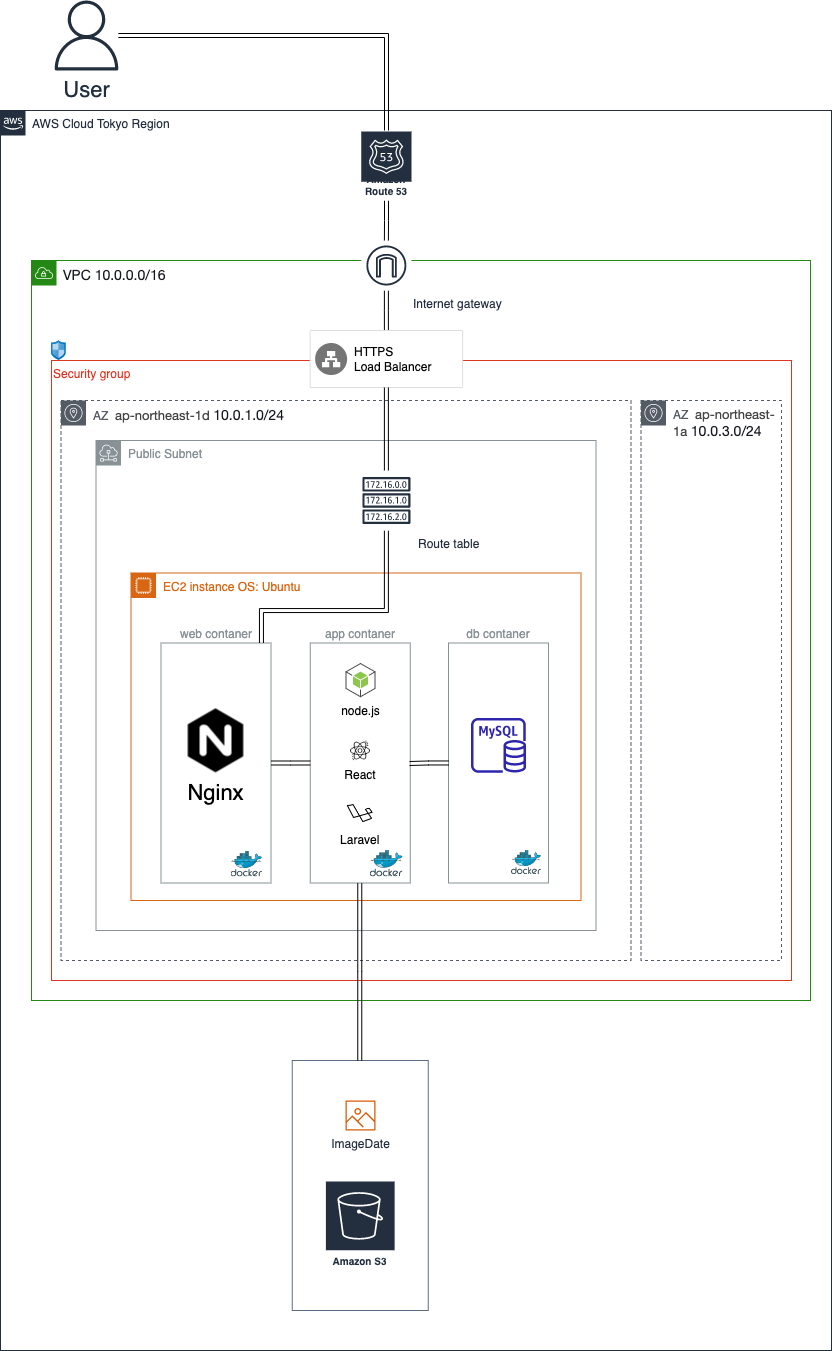

The diagram above was exported from draw.io. Its source (the exported page's mxGraphModel, read from the mxfile embedded in the PNG):
<mxGraphModel dx="827" dy="843" grid="1" gridSize="10" guides="1" tooltips="1" connect="1" arrows="1" fold="1" page="1" pageScale="1" pageWidth="827" pageHeight="1169" math="0" shadow="0">
  <root>
    <mxCell id="0" />
    <mxCell id="1" parent="0" />
    <mxCell id="sEujZHdZTg0tcF19CUPh-35" value="AWS Cloud Tokyo Region" style="points=[[0,0],[0.25,0],[0.5,0],[0.75,0],[1,0],[1,0.25],[1,0.5],[1,0.75],[1,1],[0.75,1],[0.5,1],[0.25,1],[0,1],[0,0.75],[0,0.5],[0,0.25]];outlineConnect=0;gradientColor=none;html=1;whiteSpace=wrap;fontSize=12;fontStyle=0;container=1;pointerEvents=0;collapsible=0;recursiveResize=0;shape=mxgraph.aws4.group;grIcon=mxgraph.aws4.group_aws_cloud_alt;strokeColor=#232F3E;fillColor=none;verticalAlign=top;align=left;spacingLeft=30;fontColor=#232F3E;dashed=0;" parent="1" vertex="1">
      <mxGeometry x="39" y="120" width="831" height="1240" as="geometry" />
    </mxCell>
    <mxCell id="sEujZHdZTg0tcF19CUPh-88" value="&lt;span style=&quot;color: rgb(22 , 25 , 31) ; font-family: &amp;#34;amazon ember&amp;#34; , &amp;#34;helvetica neue&amp;#34; , &amp;#34;roboto&amp;#34; , &amp;#34;arial&amp;#34; , sans-serif ; font-size: 14px ; background-color: rgb(255 , 255 , 255)&quot;&gt;VPC 10.0.0.0/16&lt;/span&gt;" style="points=[[0,0],[0.25,0],[0.5,0],[0.75,0],[1,0],[1,0.25],[1,0.5],[1,0.75],[1,1],[0.75,1],[0.5,1],[0.25,1],[0,1],[0,0.75],[0,0.5],[0,0.25]];outlineConnect=0;gradientColor=none;html=1;whiteSpace=wrap;fontSize=12;fontStyle=0;container=1;pointerEvents=0;collapsible=0;recursiveResize=0;shape=mxgraph.aws4.group;grIcon=mxgraph.aws4.group_vpc;strokeColor=#248814;fillColor=none;verticalAlign=top;align=left;spacingLeft=30;fontColor=#AAB7B8;dashed=0;" parent="sEujZHdZTg0tcF19CUPh-35" vertex="1">
      <mxGeometry x="31" y="150" width="779" height="740" as="geometry" />
    </mxCell>
    <mxCell id="XB9-M3TaxsINVDD5YeSC-53" value="Security group" style="fillColor=none;strokeColor=#DD3522;verticalAlign=top;fontStyle=0;fontColor=#DD3522;shadow=0;labelPosition=center;verticalLabelPosition=middle;align=left;" vertex="1" parent="sEujZHdZTg0tcF19CUPh-88">
      <mxGeometry x="20" y="100" width="740" height="620" as="geometry" />
    </mxCell>
    <mxCell id="XB9-M3TaxsINVDD5YeSC-8" value="AZ&amp;nbsp;&amp;nbsp;&lt;span style=&quot;color: rgb(68 , 68 , 68) ; font-family: &amp;#34;helvetica neue&amp;#34; , &amp;#34;roboto&amp;#34; , &amp;#34;arial&amp;#34; , sans-serif ; font-size: 13px ; background-color: rgb(255 , 255 , 255)&quot;&gt;ap-northeast-1d&amp;nbsp;&lt;/span&gt;&lt;span style=&quot;color: rgb(22 , 25 , 31) ; font-family: &amp;#34;amazon ember&amp;#34; , &amp;#34;helvetica neue&amp;#34; , &amp;#34;roboto&amp;#34; , &amp;#34;arial&amp;#34; , sans-serif ; font-size: 14px ; background-color: rgb(255 , 255 , 255)&quot;&gt;10.0.1.0/24&lt;/span&gt;" style="sketch=0;outlineConnect=0;gradientColor=none;html=1;whiteSpace=wrap;fontSize=12;fontStyle=0;shape=mxgraph.aws4.group;grIcon=mxgraph.aws4.group_availability_zone;strokeColor=#545B64;fillColor=none;verticalAlign=top;align=left;spacingLeft=30;fontColor=#545B64;dashed=1;" vertex="1" parent="sEujZHdZTg0tcF19CUPh-88">
      <mxGeometry x="29.5" y="140" width="570" height="560" as="geometry" />
    </mxCell>
    <mxCell id="XB9-M3TaxsINVDD5YeSC-4" value="Public Subnet&lt;br&gt;" style="sketch=0;outlineConnect=0;gradientColor=none;html=1;whiteSpace=wrap;fontSize=12;fontStyle=0;shape=mxgraph.aws4.group;grIcon=mxgraph.aws4.group_subnet;strokeColor=#879196;fillColor=none;verticalAlign=top;align=left;spacingLeft=30;fontColor=#879196;dashed=0;" vertex="1" parent="sEujZHdZTg0tcF19CUPh-88">
      <mxGeometry x="64.5" y="180" width="500" height="490" as="geometry" />
    </mxCell>
    <mxCell id="sEujZHdZTg0tcF19CUPh-45" value="EC2 instance OS: Ubuntu" style="points=[[0,0],[0.25,0],[0.5,0],[0.75,0],[1,0],[1,0.25],[1,0.5],[1,0.75],[1,1],[0.75,1],[0.5,1],[0.25,1],[0,1],[0,0.75],[0,0.5],[0,0.25]];outlineConnect=0;gradientColor=none;html=1;whiteSpace=wrap;fontSize=12;fontStyle=0;container=1;pointerEvents=0;collapsible=0;recursiveResize=0;shape=mxgraph.aws4.group;grIcon=mxgraph.aws4.group_ec2_instance_contents;strokeColor=#D86613;fillColor=none;verticalAlign=top;align=left;spacingLeft=30;fontColor=#D86613;dashed=0;" parent="sEujZHdZTg0tcF19CUPh-88" vertex="1">
      <mxGeometry x="99.5" y="312.5" width="450" height="327.5" as="geometry" />
    </mxCell>
    <mxCell id="sEujZHdZTg0tcF19CUPh-119" value="db contaner" style="outlineConnect=0;gradientColor=none;html=1;whiteSpace=wrap;fontSize=12;fontStyle=0;strokeColor=#879196;fillColor=none;verticalAlign=bottom;align=center;fontColor=#879196;spacingTop=3;labelPosition=center;verticalLabelPosition=top;container=1;" parent="sEujZHdZTg0tcF19CUPh-45" vertex="1">
      <mxGeometry x="317.5" y="70" width="100" height="240" as="geometry" />
    </mxCell>
    <mxCell id="sEujZHdZTg0tcF19CUPh-80" value="" style="sketch=0;aspect=fixed;html=1;points=[];align=center;image;fontSize=12;image=img/lib/mscae/Docker.svg;" parent="sEujZHdZTg0tcF19CUPh-119" vertex="1">
      <mxGeometry x="63" y="207.02999999999997" width="30" height="24.6" as="geometry" />
    </mxCell>
    <mxCell id="sEujZHdZTg0tcF19CUPh-81" value="" style="sketch=0;outlineConnect=0;fontColor=#232F3E;gradientColor=none;fillColor=#2E27AD;strokeColor=none;dashed=0;verticalLabelPosition=bottom;verticalAlign=top;align=center;html=1;fontSize=12;fontStyle=0;aspect=fixed;pointerEvents=1;shape=mxgraph.aws4.rds_mysql_instance;" parent="sEujZHdZTg0tcF19CUPh-119" vertex="1">
      <mxGeometry x="22.5" y="74.84" width="55" height="55" as="geometry" />
    </mxCell>
    <mxCell id="sEujZHdZTg0tcF19CUPh-92" value="web contaner" style="outlineConnect=0;gradientColor=none;html=1;whiteSpace=wrap;fontSize=12;fontStyle=0;strokeColor=#879196;fillColor=none;verticalAlign=bottom;align=center;fontColor=#879196;spacingTop=3;labelPosition=center;verticalLabelPosition=top;container=1;" parent="sEujZHdZTg0tcF19CUPh-45" vertex="1">
      <mxGeometry x="30" y="70" width="110" height="240" as="geometry" />
    </mxCell>
    <mxCell id="sEujZHdZTg0tcF19CUPh-83" value="Nginx" style="shape=image;verticalLabelPosition=bottom;labelBackgroundColor=default;verticalAlign=top;aspect=fixed;imageAspect=0;image=data:image/png,(base64 omitted: 9648 chars);fontSize=22;" parent="sEujZHdZTg0tcF19CUPh-92" vertex="1">
      <mxGeometry x="23" y="65.84" width="64" height="64" as="geometry" />
    </mxCell>
    <mxCell id="sEujZHdZTg0tcF19CUPh-78" value="" style="sketch=0;aspect=fixed;html=1;points=[];align=center;image;fontSize=12;image=img/lib/mscae/Docker.svg;" parent="sEujZHdZTg0tcF19CUPh-92" vertex="1">
      <mxGeometry x="70" y="208.12" width="31.5" height="25.83" as="geometry" />
    </mxCell>
    <mxCell id="sEujZHdZTg0tcF19CUPh-93" value="app contaner&lt;br&gt;" style="outlineConnect=0;gradientColor=none;html=1;whiteSpace=wrap;fontSize=12;fontStyle=0;strokeColor=#879196;fillColor=none;verticalAlign=bottom;align=center;fontColor=#879196;spacingTop=3;labelPosition=center;verticalLabelPosition=top;container=1;" parent="sEujZHdZTg0tcF19CUPh-45" vertex="1">
      <mxGeometry x="179.25" y="70" width="100" height="240" as="geometry" />
    </mxCell>
    <mxCell id="sEujZHdZTg0tcF19CUPh-71" value="Laravel" style="shape=image;verticalLabelPosition=bottom;labelBackgroundColor=default;verticalAlign=top;aspect=fixed;imageAspect=0;image=data:image/png,(base64 omitted: 2800 chars);" parent="sEujZHdZTg0tcF19CUPh-93" vertex="1">
      <mxGeometry x="37.15" y="157.5" width="25.71" height="25.71" as="geometry" />
    </mxCell>
    <mxCell id="sEujZHdZTg0tcF19CUPh-72" value="React" style="shape=image;verticalLabelPosition=bottom;labelBackgroundColor=default;verticalAlign=top;aspect=fixed;imageAspect=0;image=data:image/png,(base64 omitted: 16224 chars);" parent="sEujZHdZTg0tcF19CUPh-93" vertex="1">
      <mxGeometry x="39.69" y="97.5" width="21.13" height="21.13" as="geometry" />
    </mxCell>
    <mxCell id="XB9-M3TaxsINVDD5YeSC-54" value="node.js" style="outlineConnect=0;dashed=0;verticalLabelPosition=bottom;verticalAlign=top;align=center;html=1;shape=mxgraph.aws3.android;fillColor=#8CC64F;gradientColor=none;shadow=0;" vertex="1" parent="sEujZHdZTg0tcF19CUPh-93">
      <mxGeometry x="35.25" y="20" width="30" height="34.285714285714285" as="geometry" />
    </mxCell>
    <mxCell id="sEujZHdZTg0tcF19CUPh-79" value="" style="sketch=0;aspect=fixed;html=1;points=[];align=center;image;fontSize=12;image=img/lib/mscae/Docker.svg;" parent="sEujZHdZTg0tcF19CUPh-93" vertex="1">
      <mxGeometry x="60" y="207.03" width="32.82" height="26.92" as="geometry" />
    </mxCell>
    <mxCell id="sEujZHdZTg0tcF19CUPh-112" value="" style="edgeStyle=elbowEdgeStyle;rounded=0;orthogonalLoop=1;jettySize=auto;html=1;fontSize=22;endArrow=classic;endFill=1;strokeWidth=1;shape=link;" parent="sEujZHdZTg0tcF19CUPh-45" source="sEujZHdZTg0tcF19CUPh-92" target="sEujZHdZTg0tcF19CUPh-93" edge="1">
      <mxGeometry relative="1" as="geometry" />
    </mxCell>
    <mxCell id="XB9-M3TaxsINVDD5YeSC-59" value="" style="edgeStyle=orthogonalEdgeStyle;shape=link;rounded=0;sketch=0;orthogonalLoop=1;jettySize=auto;html=1;labelBorderColor=default;strokeColor=default;" edge="1" parent="sEujZHdZTg0tcF19CUPh-45" source="sEujZHdZTg0tcF19CUPh-119">
      <mxGeometry relative="1" as="geometry">
        <mxPoint x="278.5" y="190.5" as="targetPoint" />
      </mxGeometry>
    </mxCell>
    <mxCell id="XB9-M3TaxsINVDD5YeSC-15" value="AZ&amp;nbsp;&amp;nbsp;&lt;span style=&quot;color: rgb(68 , 68 , 68) ; font-family: &amp;#34;helvetica neue&amp;#34; , &amp;#34;roboto&amp;#34; , &amp;#34;arial&amp;#34; , sans-serif ; font-size: 13px ; background-color: rgb(255 , 255 , 255)&quot;&gt;ap-northeast-1a&amp;nbsp;&lt;/span&gt;&lt;span style=&quot;color: rgb(22 , 25 , 31) ; font-family: &amp;#34;amazon ember&amp;#34; , &amp;#34;helvetica neue&amp;#34; , &amp;#34;roboto&amp;#34; , &amp;#34;arial&amp;#34; , sans-serif ; font-size: 14px ; background-color: rgb(255 , 255 , 255)&quot;&gt;10.0.3.0/24&lt;/span&gt;&lt;span style=&quot;color: rgb(68 , 68 , 68) ; font-family: &amp;#34;helvetica neue&amp;#34; , &amp;#34;roboto&amp;#34; , &amp;#34;arial&amp;#34; , sans-serif ; font-size: 13px ; background-color: rgb(255 , 255 , 255)&quot;&gt;&lt;br&gt;&lt;/span&gt;" style="sketch=0;outlineConnect=0;gradientColor=none;html=1;whiteSpace=wrap;fontSize=12;fontStyle=0;shape=mxgraph.aws4.group;grIcon=mxgraph.aws4.group_availability_zone;strokeColor=#545B64;fillColor=none;verticalAlign=top;align=left;spacingLeft=30;fontColor=#545B64;dashed=1;" vertex="1" parent="sEujZHdZTg0tcF19CUPh-88">
      <mxGeometry x="609.5" y="140" width="140.5" height="560" as="geometry" />
    </mxCell>
    <mxCell id="XB9-M3TaxsINVDD5YeSC-45" value="" style="edgeStyle=orthogonalEdgeStyle;rounded=0;orthogonalLoop=1;jettySize=auto;html=1;labelBorderColor=default;sketch=0;shape=link;startArrow=none;" edge="1" parent="sEujZHdZTg0tcF19CUPh-88" source="XB9-M3TaxsINVDD5YeSC-50" target="sEujZHdZTg0tcF19CUPh-92">
      <mxGeometry relative="1" as="geometry">
        <Array as="points">
          <mxPoint x="355" y="350" />
          <mxPoint x="230" y="350" />
        </Array>
      </mxGeometry>
    </mxCell>
    <mxCell id="XB9-M3TaxsINVDD5YeSC-46" value="" style="edgeStyle=orthogonalEdgeStyle;shape=link;rounded=0;sketch=0;orthogonalLoop=1;jettySize=auto;html=1;labelBorderColor=default;" edge="1" parent="sEujZHdZTg0tcF19CUPh-88" source="XB9-M3TaxsINVDD5YeSC-13" target="XB9-M3TaxsINVDD5YeSC-20">
      <mxGeometry relative="1" as="geometry" />
    </mxCell>
    <mxCell id="XB9-M3TaxsINVDD5YeSC-20" value="Internet gateway" style="sketch=0;outlineConnect=0;fontColor=#232F3E;gradientColor=none;strokeColor=#232F3E;fillColor=#ffffff;dashed=0;verticalLabelPosition=bottom;verticalAlign=top;align=left;html=1;fontSize=12;fontStyle=0;aspect=fixed;shape=mxgraph.aws4.resourceIcon;resIcon=mxgraph.aws4.internet_gateway;labelPosition=right;" vertex="1" parent="sEujZHdZTg0tcF19CUPh-88">
      <mxGeometry x="329.88" y="-20" width="50" height="50" as="geometry" />
    </mxCell>
    <mxCell id="XB9-M3TaxsINVDD5YeSC-50" value="Route table" style="sketch=0;outlineConnect=0;fontColor=#232F3E;gradientColor=none;strokeColor=#232F3E;fillColor=#ffffff;dashed=0;verticalLabelPosition=bottom;verticalAlign=top;align=left;html=1;fontSize=12;fontStyle=0;aspect=fixed;shape=mxgraph.aws4.resourceIcon;resIcon=mxgraph.aws4.route_table;shadow=0;labelPosition=right;" vertex="1" parent="sEujZHdZTg0tcF19CUPh-88">
      <mxGeometry x="324.88" y="210" width="60" height="60" as="geometry" />
    </mxCell>
    <mxCell id="XB9-M3TaxsINVDD5YeSC-13" value="" style="strokeColor=#dddddd;shadow=0;strokeWidth=1;rounded=1;absoluteArcSize=1;arcSize=2;" vertex="1" parent="sEujZHdZTg0tcF19CUPh-88">
      <mxGeometry x="278.63" y="70" width="152.5" height="57" as="geometry" />
    </mxCell>
    <mxCell id="XB9-M3TaxsINVDD5YeSC-14" value="HTTPS&#10;Load Balancer" style="sketch=0;dashed=0;connectable=0;html=1;fillColor=#757575;strokeColor=none;shape=mxgraph.gcp2.network_load_balancer;part=1;labelPosition=right;verticalLabelPosition=middle;align=left;verticalAlign=middle;spacingLeft=5;fontSize=12;" vertex="1" parent="XB9-M3TaxsINVDD5YeSC-13">
      <mxGeometry y="0.5" width="32" height="32" relative="1" as="geometry">
        <mxPoint x="5" y="-16" as="offset" />
      </mxGeometry>
    </mxCell>
    <mxCell id="XB9-M3TaxsINVDD5YeSC-51" value="" style="edgeStyle=orthogonalEdgeStyle;rounded=0;orthogonalLoop=1;jettySize=auto;html=1;labelBorderColor=default;sketch=0;shape=link;endArrow=none;" edge="1" parent="sEujZHdZTg0tcF19CUPh-88" source="XB9-M3TaxsINVDD5YeSC-13" target="XB9-M3TaxsINVDD5YeSC-50">
      <mxGeometry relative="1" as="geometry">
        <mxPoint x="424.8749999999998" y="446.9999999999998" as="sourcePoint" />
        <mxPoint x="300" y="702.5000000000002" as="targetPoint" />
        <Array as="points" />
      </mxGeometry>
    </mxCell>
    <mxCell id="XB9-M3TaxsINVDD5YeSC-61" value="" style="sketch=0;aspect=fixed;html=1;points=[];align=center;image;fontSize=12;image=img/lib/mscae/Network_Security_Groups_Classic.svg;shadow=0;" vertex="1" parent="sEujZHdZTg0tcF19CUPh-88">
      <mxGeometry x="20" y="80" width="14.8" height="20" as="geometry" />
    </mxCell>
    <mxCell id="XB9-M3TaxsINVDD5YeSC-41" value="" style="edgeStyle=orthogonalEdgeStyle;rounded=0;orthogonalLoop=1;jettySize=auto;html=1;shape=link;" edge="1" parent="sEujZHdZTg0tcF19CUPh-35" source="XB9-M3TaxsINVDD5YeSC-27" target="XB9-M3TaxsINVDD5YeSC-20">
      <mxGeometry relative="1" as="geometry" />
    </mxCell>
    <mxCell id="XB9-M3TaxsINVDD5YeSC-27" value="Amazon Route 53" style="sketch=0;outlineConnect=0;fontColor=#232F3E;gradientColor=none;strokeColor=#ffffff;fillColor=#232F3E;dashed=0;verticalLabelPosition=middle;verticalAlign=bottom;align=center;html=1;whiteSpace=wrap;fontSize=10;fontStyle=1;spacing=3;shape=mxgraph.aws4.productIcon;prIcon=mxgraph.aws4.route_53;" vertex="1" parent="sEujZHdZTg0tcF19CUPh-35">
      <mxGeometry x="359.75" y="20" width="52.25" height="70" as="geometry" />
    </mxCell>
    <mxCell id="XB9-M3TaxsINVDD5YeSC-49" value="" style="group" vertex="1" connectable="0" parent="sEujZHdZTg0tcF19CUPh-35">
      <mxGeometry x="291.75" y="950" width="136" height="250" as="geometry" />
    </mxCell>
    <mxCell id="sEujZHdZTg0tcF19CUPh-109" value="" style="fillColor=none;strokeColor=#5A6C86;verticalAlign=top;fontStyle=0;fontColor=#5A6C86;fontSize=22;" parent="XB9-M3TaxsINVDD5YeSC-49" vertex="1">
      <mxGeometry width="136" height="250" as="geometry" />
    </mxCell>
    <mxCell id="sEujZHdZTg0tcF19CUPh-84" value="Amazon S3" style="sketch=0;outlineConnect=0;fontColor=#232F3E;gradientColor=none;strokeColor=#ffffff;fillColor=#232F3E;dashed=0;verticalLabelPosition=middle;verticalAlign=bottom;align=center;html=1;whiteSpace=wrap;fontSize=10;fontStyle=1;spacing=3;shape=mxgraph.aws4.productIcon;prIcon=mxgraph.aws4.s3;" parent="XB9-M3TaxsINVDD5YeSC-49" vertex="1">
      <mxGeometry x="32.629999999999995" y="120" width="70.75" height="90" as="geometry" />
    </mxCell>
    <mxCell id="sEujZHdZTg0tcF19CUPh-107" value="ImageDate" style="sketch=0;outlineConnect=0;fontColor=#232F3E;gradientColor=none;fillColor=#D45B07;strokeColor=none;dashed=0;verticalLabelPosition=bottom;verticalAlign=top;align=center;html=1;fontSize=12;fontStyle=0;aspect=fixed;pointerEvents=1;shape=mxgraph.aws4.container_registry_image;" parent="XB9-M3TaxsINVDD5YeSC-49" vertex="1">
      <mxGeometry x="53.25" y="40" width="30" height="30" as="geometry" />
    </mxCell>
    <mxCell id="sEujZHdZTg0tcF19CUPh-110" style="edgeStyle=elbowEdgeStyle;rounded=0;orthogonalLoop=1;jettySize=auto;html=1;exitX=0.5;exitY=0;exitDx=0;exitDy=0;fontSize=22;endArrow=none;endFill=0;strokeWidth=3;" parent="XB9-M3TaxsINVDD5YeSC-49" source="sEujZHdZTg0tcF19CUPh-109" target="sEujZHdZTg0tcF19CUPh-109" edge="1">
      <mxGeometry relative="1" as="geometry" />
    </mxCell>
    <mxCell id="sEujZHdZTg0tcF19CUPh-121" style="edgeStyle=elbowEdgeStyle;rounded=0;orthogonalLoop=1;jettySize=auto;html=1;fontSize=22;endArrow=classic;endFill=1;strokeWidth=1;shape=link;" parent="sEujZHdZTg0tcF19CUPh-35" source="sEujZHdZTg0tcF19CUPh-109" target="sEujZHdZTg0tcF19CUPh-93" edge="1">
      <mxGeometry relative="1" as="geometry" />
    </mxCell>
    <mxCell id="XB9-M3TaxsINVDD5YeSC-36" value="" style="edgeStyle=orthogonalEdgeStyle;rounded=0;orthogonalLoop=1;jettySize=auto;html=1;shape=link;strokeColor=default;" edge="1" parent="1" source="sEujZHdZTg0tcF19CUPh-37" target="XB9-M3TaxsINVDD5YeSC-27">
      <mxGeometry relative="1" as="geometry">
        <mxPoint x="535.0000000000002" y="61.5" as="targetPoint" />
      </mxGeometry>
    </mxCell>
    <mxCell id="sEujZHdZTg0tcF19CUPh-37" value="&lt;font style=&quot;font-size: 22px&quot;&gt;User&lt;/font&gt;" style="sketch=0;outlineConnect=0;fontColor=#232F3E;gradientColor=none;fillColor=#232F3D;strokeColor=none;dashed=0;verticalLabelPosition=bottom;verticalAlign=top;align=center;html=1;fontSize=12;fontStyle=0;aspect=fixed;pointerEvents=1;shape=mxgraph.aws4.user;" parent="1" vertex="1">
      <mxGeometry x="90" y="10" width="70" height="70" as="geometry" />
    </mxCell>
  </root>
</mxGraphModel>